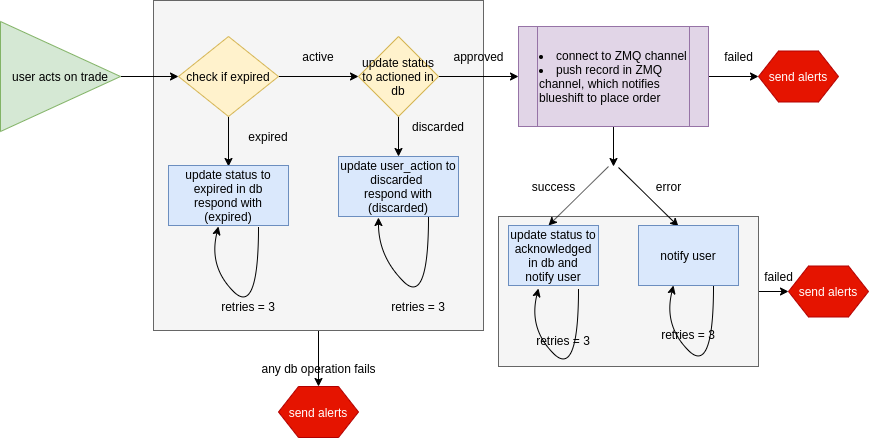

The diagram above was exported from draw.io. Its source (the exported page's mxGraphModel, read from the mxfile embedded in the PNG):
<mxGraphModel dx="2168" dy="-377" grid="1" gridSize="10" guides="1" tooltips="1" connect="1" arrows="1" fold="1" page="1" pageScale="1" pageWidth="827" pageHeight="1169" math="0" shadow="0">
  <root>
    <mxCell id="0" />
    <mxCell id="1" parent="0" />
    <mxCell id="2" value="" style="edgeStyle=orthogonalEdgeStyle;rounded=0;orthogonalLoop=1;jettySize=auto;html=1;" edge="1" source="3" parent="1">
      <mxGeometry relative="1" as="geometry">
        <mxPoint y="2285" as="targetPoint" />
      </mxGeometry>
    </mxCell>
    <mxCell id="3" value="" style="rounded=0;whiteSpace=wrap;html=1;fillColor=#f5f5f5;strokeColor=#666666;fontColor=#333333;" vertex="1" parent="1">
      <mxGeometry x="-290" y="2210" width="260" height="150" as="geometry" />
    </mxCell>
    <mxCell id="4" value="" style="edgeStyle=orthogonalEdgeStyle;rounded=0;orthogonalLoop=1;jettySize=auto;html=1;" edge="1" source="5" parent="1">
      <mxGeometry relative="1" as="geometry">
        <mxPoint x="-470" y="2380" as="targetPoint" />
      </mxGeometry>
    </mxCell>
    <mxCell id="5" value="" style="whiteSpace=wrap;html=1;aspect=fixed;fillColor=#f5f5f5;strokeColor=#666666;fontColor=#333333;" vertex="1" parent="1">
      <mxGeometry x="-635" y="1994" width="330" height="330" as="geometry" />
    </mxCell>
    <mxCell id="6" value="" style="edgeStyle=orthogonalEdgeStyle;rounded=0;orthogonalLoop=1;jettySize=auto;html=1;" edge="1" source="8" parent="1">
      <mxGeometry relative="1" as="geometry">
        <mxPoint x="-560" y="2160" as="targetPoint" />
      </mxGeometry>
    </mxCell>
    <mxCell id="7" value="" style="edgeStyle=orthogonalEdgeStyle;rounded=0;orthogonalLoop=1;jettySize=auto;html=1;" edge="1" source="8" parent="1">
      <mxGeometry relative="1" as="geometry">
        <mxPoint x="-430" y="2070" as="targetPoint" />
      </mxGeometry>
    </mxCell>
    <mxCell id="8" value="check if expired" style="rhombus;whiteSpace=wrap;html=1;fillColor=#fff2cc;strokeColor=#d6b656;" vertex="1" parent="1">
      <mxGeometry x="-610" y="2030" width="100" height="80" as="geometry" />
    </mxCell>
    <mxCell id="9" value="" style="edgeStyle=orthogonalEdgeStyle;rounded=0;orthogonalLoop=1;jettySize=auto;html=1;" edge="1" target="8" parent="1">
      <mxGeometry relative="1" as="geometry">
        <mxPoint x="-667.5" y="2070" as="sourcePoint" />
      </mxGeometry>
    </mxCell>
    <mxCell id="10" value="update status to expired in db&lt;br&gt;respond with (expired)" style="rounded=0;whiteSpace=wrap;html=1;fillColor=#dae8fc;strokeColor=#6c8ebf;" vertex="1" parent="1">
      <mxGeometry x="-620" y="2159" width="120" height="60" as="geometry" />
    </mxCell>
    <mxCell id="11" value="expired" style="text;html=1;strokeColor=none;fillColor=none;align=center;verticalAlign=middle;whiteSpace=wrap;rounded=0;" vertex="1" parent="1">
      <mxGeometry x="-540" y="2120" width="40" height="20" as="geometry" />
    </mxCell>
    <mxCell id="12" value="" style="edgeStyle=orthogonalEdgeStyle;rounded=0;orthogonalLoop=1;jettySize=auto;html=1;" edge="1" source="14" parent="1">
      <mxGeometry relative="1" as="geometry">
        <mxPoint x="-390" y="2150" as="targetPoint" />
        <Array as="points">
          <mxPoint x="-390" y="2150" />
          <mxPoint x="-390" y="2150" />
        </Array>
      </mxGeometry>
    </mxCell>
    <mxCell id="13" value="" style="edgeStyle=orthogonalEdgeStyle;rounded=0;orthogonalLoop=1;jettySize=auto;html=1;" edge="1" source="14" parent="1">
      <mxGeometry relative="1" as="geometry">
        <mxPoint x="-270" y="2070" as="targetPoint" />
      </mxGeometry>
    </mxCell>
    <mxCell id="14" value="&lt;span style=&quot;white-space: normal&quot;&gt;update status to actioned in db&lt;/span&gt;" style="rhombus;whiteSpace=wrap;html=1;fillColor=#fff2cc;strokeColor=#d6b656;" vertex="1" parent="1">
      <mxGeometry x="-430" y="2030" width="80" height="80" as="geometry" />
    </mxCell>
    <mxCell id="15" value="active" style="text;html=1;strokeColor=none;fillColor=none;align=center;verticalAlign=middle;whiteSpace=wrap;rounded=0;" vertex="1" parent="1">
      <mxGeometry x="-490" y="2040" width="40" height="20" as="geometry" />
    </mxCell>
    <mxCell id="16" value="discarded" style="text;html=1;strokeColor=none;fillColor=none;align=center;verticalAlign=middle;whiteSpace=wrap;rounded=0;" vertex="1" parent="1">
      <mxGeometry x="-370" y="2110" width="40" height="20" as="geometry" />
    </mxCell>
    <mxCell id="17" value="update user_action to discarded&amp;nbsp;&lt;br&gt;respond with&lt;br&gt;(discarded)" style="rounded=0;whiteSpace=wrap;html=1;fillColor=#dae8fc;strokeColor=#6c8ebf;" vertex="1" parent="1">
      <mxGeometry x="-450" y="2150" width="120" height="60" as="geometry" />
    </mxCell>
    <mxCell id="18" value="approved" style="text;html=1;align=center;verticalAlign=middle;resizable=0;points=[];autosize=1;" vertex="1" parent="1">
      <mxGeometry x="-345" y="2040" width="70" height="20" as="geometry" />
    </mxCell>
    <mxCell id="19" value="" style="edgeStyle=orthogonalEdgeStyle;rounded=0;orthogonalLoop=1;jettySize=auto;html=1;" edge="1" source="21" parent="1">
      <mxGeometry relative="1" as="geometry">
        <mxPoint x="-30" y="2070" as="targetPoint" />
      </mxGeometry>
    </mxCell>
    <mxCell id="20" value="" style="edgeStyle=orthogonalEdgeStyle;rounded=0;orthogonalLoop=1;jettySize=auto;html=1;" edge="1" source="21" parent="1">
      <mxGeometry relative="1" as="geometry">
        <mxPoint x="-175" y="2160" as="targetPoint" />
      </mxGeometry>
    </mxCell>
    <mxCell id="21" value="&lt;li style=&quot;white-space: normal&quot;&gt;connect to ZMQ channel&lt;/li&gt;&lt;li style=&quot;white-space: normal&quot;&gt;push record in ZMQ channel, which notifies blueshift to place order&lt;/li&gt;" style="shape=process;whiteSpace=wrap;html=1;backgroundOutline=1;align=left;fillColor=#e1d5e7;strokeColor=#9673a6;" vertex="1" parent="1">
      <mxGeometry x="-270" y="2020" width="190" height="100" as="geometry" />
    </mxCell>
    <mxCell id="22" value="" style="curved=1;endArrow=classic;html=1;" edge="1" parent="1">
      <mxGeometry width="50" height="50" relative="1" as="geometry">
        <mxPoint x="-530" y="2220" as="sourcePoint" />
        <mxPoint x="-570" y="2220" as="targetPoint" />
        <Array as="points">
          <mxPoint x="-530" y="2310" />
          <mxPoint x="-580" y="2260" />
        </Array>
      </mxGeometry>
    </mxCell>
    <mxCell id="23" value="retries = 3" style="text;html=1;strokeColor=none;fillColor=none;align=center;verticalAlign=middle;whiteSpace=wrap;rounded=0;" vertex="1" parent="1">
      <mxGeometry x="-590" y="2290" width="100" height="20" as="geometry" />
    </mxCell>
    <mxCell id="24" value="" style="curved=1;endArrow=classic;html=1;exitX=0.75;exitY=1;exitDx=0;exitDy=0;entryX=0.333;entryY=1.017;entryDx=0;entryDy=0;entryPerimeter=0;" edge="1" source="17" target="17" parent="1">
      <mxGeometry width="50" height="50" relative="1" as="geometry">
        <mxPoint x="-410" y="2300" as="sourcePoint" />
        <mxPoint x="-360" y="2250" as="targetPoint" />
        <Array as="points">
          <mxPoint x="-360" y="2300" />
          <mxPoint x="-410" y="2250" />
        </Array>
      </mxGeometry>
    </mxCell>
    <mxCell id="25" value="retries = 3" style="text;html=1;strokeColor=none;fillColor=none;align=center;verticalAlign=middle;whiteSpace=wrap;rounded=0;" vertex="1" parent="1">
      <mxGeometry x="-420" y="2290" width="100" height="20" as="geometry" />
    </mxCell>
    <mxCell id="26" value="send alerts" style="shape=hexagon;perimeter=hexagonPerimeter2;whiteSpace=wrap;html=1;fillColor=#e51400;strokeColor=#B20000;fontColor=#ffffff;" vertex="1" parent="1">
      <mxGeometry x="-510" y="2380" width="80" height="51" as="geometry" />
    </mxCell>
    <mxCell id="27" value="any db operation fails" style="text;html=1;align=center;verticalAlign=middle;resizable=0;points=[];autosize=1;" vertex="1" parent="1">
      <mxGeometry x="-535" y="2352" width="130" height="20" as="geometry" />
    </mxCell>
    <mxCell id="28" value="failed" style="text;html=1;align=center;verticalAlign=middle;resizable=0;points=[];autosize=1;" vertex="1" parent="1">
      <mxGeometry x="-70" y="2040" width="40" height="20" as="geometry" />
    </mxCell>
    <mxCell id="29" value="send alerts" style="shape=hexagon;perimeter=hexagonPerimeter2;whiteSpace=wrap;html=1;fillColor=#e51400;strokeColor=#B20000;fontColor=#ffffff;" vertex="1" parent="1">
      <mxGeometry x="-30" y="2044.5" width="80" height="51" as="geometry" />
    </mxCell>
    <mxCell id="30" value="&lt;span style=&quot;white-space: normal&quot;&gt;user acts on trade&lt;/span&gt;" style="triangle;whiteSpace=wrap;html=1;fillColor=#d5e8d4;strokeColor=#82b366;" vertex="1" parent="1">
      <mxGeometry x="-788" y="2015" width="120" height="110" as="geometry" />
    </mxCell>
    <mxCell id="31" value="" style="endArrow=classic;html=1;" edge="1" parent="1">
      <mxGeometry width="50" height="50" relative="1" as="geometry">
        <mxPoint x="-170" y="2161" as="sourcePoint" />
        <mxPoint x="-110" y="2220" as="targetPoint" />
      </mxGeometry>
    </mxCell>
    <mxCell id="32" value="" style="endArrow=classic;html=1;" edge="1" parent="1">
      <mxGeometry width="50" height="50" relative="1" as="geometry">
        <mxPoint x="-180" y="2160" as="sourcePoint" />
        <mxPoint x="-240" y="2219" as="targetPoint" />
      </mxGeometry>
    </mxCell>
    <mxCell id="33" value="update status to acknowledged in db and&lt;br&gt;notify user" style="rounded=0;whiteSpace=wrap;html=1;fillColor=#dae8fc;strokeColor=#6c8ebf;" vertex="1" parent="1">
      <mxGeometry x="-280" y="2219" width="90" height="60" as="geometry" />
    </mxCell>
    <mxCell id="34" value="success" style="text;html=1;align=center;verticalAlign=middle;resizable=0;points=[];autosize=1;" vertex="1" parent="1">
      <mxGeometry x="-265" y="2170" width="60" height="20" as="geometry" />
    </mxCell>
    <mxCell id="35" value="error" style="text;html=1;align=center;verticalAlign=middle;resizable=0;points=[];autosize=1;" vertex="1" parent="1">
      <mxGeometry x="-140" y="2170" width="40" height="20" as="geometry" />
    </mxCell>
    <mxCell id="36" value="notify user" style="rounded=0;whiteSpace=wrap;html=1;fillColor=#dae8fc;strokeColor=#6c8ebf;" vertex="1" parent="1">
      <mxGeometry x="-150" y="2219" width="100" height="60" as="geometry" />
    </mxCell>
    <mxCell id="37" value="" style="curved=1;endArrow=classic;html=1;" edge="1" parent="1">
      <mxGeometry width="50" height="50" relative="1" as="geometry">
        <mxPoint x="-210" y="2282" as="sourcePoint" />
        <mxPoint x="-250" y="2282" as="targetPoint" />
        <Array as="points">
          <mxPoint x="-210" y="2372" />
          <mxPoint x="-260" y="2322" />
        </Array>
      </mxGeometry>
    </mxCell>
    <mxCell id="38" value="" style="curved=1;endArrow=classic;html=1;" edge="1" parent="1">
      <mxGeometry width="50" height="50" relative="1" as="geometry">
        <mxPoint x="-75" y="2279" as="sourcePoint" />
        <mxPoint x="-115" y="2279" as="targetPoint" />
        <Array as="points">
          <mxPoint x="-75" y="2369" />
          <mxPoint x="-125" y="2319" />
        </Array>
      </mxGeometry>
    </mxCell>
    <mxCell id="39" value="retries = 3" style="text;html=1;strokeColor=none;fillColor=none;align=center;verticalAlign=middle;whiteSpace=wrap;rounded=0;" vertex="1" parent="1">
      <mxGeometry x="-275" y="2324" width="100" height="20" as="geometry" />
    </mxCell>
    <mxCell id="40" value="retries = 3" style="text;html=1;strokeColor=none;fillColor=none;align=center;verticalAlign=middle;whiteSpace=wrap;rounded=0;" vertex="1" parent="1">
      <mxGeometry x="-150" y="2318" width="100" height="20" as="geometry" />
    </mxCell>
    <mxCell id="41" value="send alerts" style="shape=hexagon;perimeter=hexagonPerimeter2;whiteSpace=wrap;html=1;fillColor=#e51400;strokeColor=#B20000;fontColor=#ffffff;" vertex="1" parent="1">
      <mxGeometry y="2259.5" width="80" height="51" as="geometry" />
    </mxCell>
    <mxCell id="42" value="failed" style="text;html=1;align=center;verticalAlign=middle;resizable=0;points=[];autosize=1;" vertex="1" parent="1">
      <mxGeometry x="-30" y="2259.5" width="40" height="20" as="geometry" />
    </mxCell>
  </root>
</mxGraphModel>